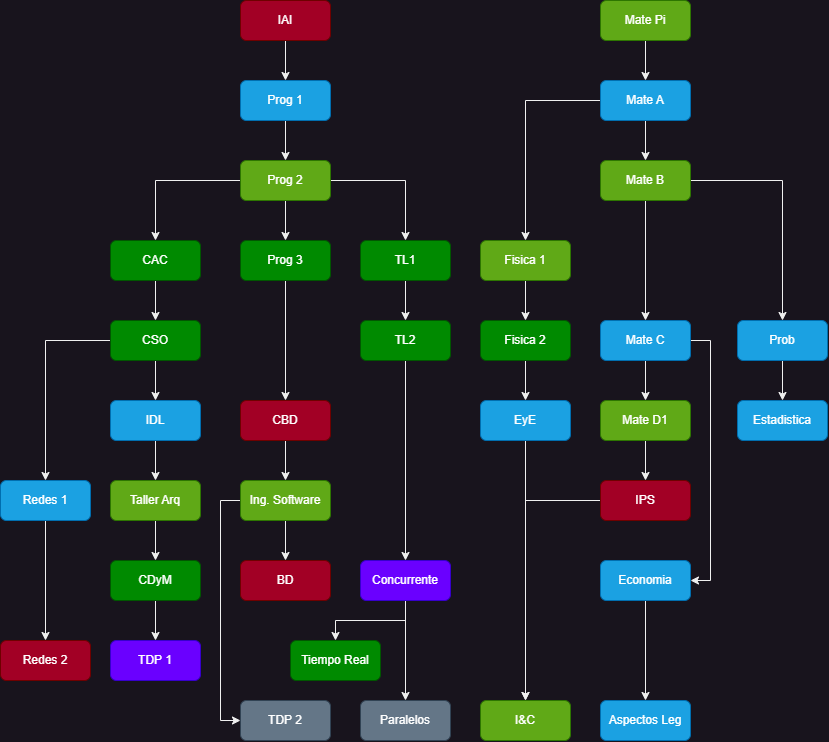

The diagram above was exported from draw.io. Its source (the exported page's mxGraphModel, read from the mxfile embedded in the PNG):
<mxGraphModel dx="1257" dy="756" grid="1" gridSize="10" guides="1" tooltips="1" connect="1" arrows="1" fold="1" page="1" pageScale="1" pageWidth="827" pageHeight="1169" background="none" math="0" shadow="0">
  <root>
    <mxCell id="0" />
    <mxCell id="1" parent="0" />
    <mxCell id="-e_Dx6URGsMKwA2Vj7eq-3" style="edgeStyle=orthogonalEdgeStyle;rounded=0;orthogonalLoop=1;jettySize=auto;html=1;entryX=0.5;entryY=0;entryDx=0;entryDy=0;" edge="1" parent="1" source="-e_Dx6URGsMKwA2Vj7eq-1" target="-e_Dx6URGsMKwA2Vj7eq-2">
      <mxGeometry relative="1" as="geometry" />
    </mxCell>
    <mxCell id="-e_Dx6URGsMKwA2Vj7eq-1" value="Prog 1" style="rounded=1;whiteSpace=wrap;html=1;fillColor=#1ba1e2;fontColor=#ffffff;strokeColor=#006EAF;" vertex="1" parent="1">
      <mxGeometry x="240" y="120" width="90" height="40" as="geometry" />
    </mxCell>
    <mxCell id="-e_Dx6URGsMKwA2Vj7eq-14" style="edgeStyle=orthogonalEdgeStyle;rounded=0;orthogonalLoop=1;jettySize=auto;html=1;entryX=0.5;entryY=0;entryDx=0;entryDy=0;" edge="1" parent="1" source="-e_Dx6URGsMKwA2Vj7eq-2" target="-e_Dx6URGsMKwA2Vj7eq-13">
      <mxGeometry relative="1" as="geometry" />
    </mxCell>
    <mxCell id="-e_Dx6URGsMKwA2Vj7eq-16" style="edgeStyle=orthogonalEdgeStyle;rounded=0;orthogonalLoop=1;jettySize=auto;html=1;exitX=0;exitY=0.5;exitDx=0;exitDy=0;entryX=0.5;entryY=0;entryDx=0;entryDy=0;" edge="1" parent="1" source="-e_Dx6URGsMKwA2Vj7eq-2" target="-e_Dx6URGsMKwA2Vj7eq-15">
      <mxGeometry relative="1" as="geometry" />
    </mxCell>
    <mxCell id="-e_Dx6URGsMKwA2Vj7eq-18" style="edgeStyle=orthogonalEdgeStyle;rounded=0;orthogonalLoop=1;jettySize=auto;html=1;entryX=0.5;entryY=0;entryDx=0;entryDy=0;" edge="1" parent="1" source="-e_Dx6URGsMKwA2Vj7eq-2" target="-e_Dx6URGsMKwA2Vj7eq-17">
      <mxGeometry relative="1" as="geometry" />
    </mxCell>
    <mxCell id="-e_Dx6URGsMKwA2Vj7eq-2" value="Prog 2" style="rounded=1;whiteSpace=wrap;html=1;fillColor=#60a917;fontColor=#ffffff;strokeColor=#2D7600;" vertex="1" parent="1">
      <mxGeometry x="240" y="200" width="90" height="40" as="geometry" />
    </mxCell>
    <mxCell id="-e_Dx6URGsMKwA2Vj7eq-7" style="edgeStyle=orthogonalEdgeStyle;rounded=0;orthogonalLoop=1;jettySize=auto;html=1;entryX=0.5;entryY=0;entryDx=0;entryDy=0;" edge="1" parent="1" source="-e_Dx6URGsMKwA2Vj7eq-6" target="-e_Dx6URGsMKwA2Vj7eq-1">
      <mxGeometry relative="1" as="geometry" />
    </mxCell>
    <mxCell id="-e_Dx6URGsMKwA2Vj7eq-6" value="IAI" style="rounded=1;whiteSpace=wrap;html=1;fillColor=#a20025;fontColor=#ffffff;strokeColor=#6F0000;" vertex="1" parent="1">
      <mxGeometry x="240" y="40" width="90" height="40" as="geometry" />
    </mxCell>
    <mxCell id="-e_Dx6URGsMKwA2Vj7eq-10" style="edgeStyle=orthogonalEdgeStyle;rounded=0;orthogonalLoop=1;jettySize=auto;html=1;entryX=0.5;entryY=0;entryDx=0;entryDy=0;" edge="1" parent="1" source="-e_Dx6URGsMKwA2Vj7eq-8" target="-e_Dx6URGsMKwA2Vj7eq-9">
      <mxGeometry relative="1" as="geometry" />
    </mxCell>
    <mxCell id="-e_Dx6URGsMKwA2Vj7eq-8" value="Mate Pi" style="rounded=1;whiteSpace=wrap;html=1;fillColor=#60a917;fontColor=#ffffff;strokeColor=#2D7600;" vertex="1" parent="1">
      <mxGeometry x="600" y="40" width="90" height="40" as="geometry" />
    </mxCell>
    <mxCell id="-e_Dx6URGsMKwA2Vj7eq-12" style="edgeStyle=orthogonalEdgeStyle;rounded=0;orthogonalLoop=1;jettySize=auto;html=1;entryX=0.5;entryY=0;entryDx=0;entryDy=0;" edge="1" parent="1" source="-e_Dx6URGsMKwA2Vj7eq-9" target="-e_Dx6URGsMKwA2Vj7eq-11">
      <mxGeometry relative="1" as="geometry" />
    </mxCell>
    <mxCell id="-e_Dx6URGsMKwA2Vj7eq-27" style="edgeStyle=orthogonalEdgeStyle;rounded=0;orthogonalLoop=1;jettySize=auto;html=1;entryX=0.5;entryY=0;entryDx=0;entryDy=0;" edge="1" parent="1" source="-e_Dx6URGsMKwA2Vj7eq-9" target="-e_Dx6URGsMKwA2Vj7eq-26">
      <mxGeometry relative="1" as="geometry" />
    </mxCell>
    <mxCell id="-e_Dx6URGsMKwA2Vj7eq-9" value="Mate A" style="rounded=1;whiteSpace=wrap;html=1;fillColor=#1ba1e2;fontColor=#ffffff;strokeColor=#006EAF;" vertex="1" parent="1">
      <mxGeometry x="600" y="120" width="90" height="40" as="geometry" />
    </mxCell>
    <mxCell id="-e_Dx6URGsMKwA2Vj7eq-31" style="edgeStyle=orthogonalEdgeStyle;rounded=0;orthogonalLoop=1;jettySize=auto;html=1;entryX=0.5;entryY=0;entryDx=0;entryDy=0;" edge="1" parent="1" source="-e_Dx6URGsMKwA2Vj7eq-11" target="-e_Dx6URGsMKwA2Vj7eq-30">
      <mxGeometry relative="1" as="geometry" />
    </mxCell>
    <mxCell id="-e_Dx6URGsMKwA2Vj7eq-33" style="edgeStyle=orthogonalEdgeStyle;rounded=0;orthogonalLoop=1;jettySize=auto;html=1;entryX=0.5;entryY=0;entryDx=0;entryDy=0;" edge="1" parent="1" source="-e_Dx6URGsMKwA2Vj7eq-11" target="-e_Dx6URGsMKwA2Vj7eq-32">
      <mxGeometry relative="1" as="geometry" />
    </mxCell>
    <mxCell id="-e_Dx6URGsMKwA2Vj7eq-11" value="Mate B" style="rounded=1;whiteSpace=wrap;html=1;fillColor=#60a917;fontColor=#ffffff;strokeColor=#2D7600;" vertex="1" parent="1">
      <mxGeometry x="600" y="200" width="90" height="40" as="geometry" />
    </mxCell>
    <mxCell id="-e_Dx6URGsMKwA2Vj7eq-39" style="edgeStyle=orthogonalEdgeStyle;rounded=0;orthogonalLoop=1;jettySize=auto;html=1;entryX=0.5;entryY=0;entryDx=0;entryDy=0;" edge="1" parent="1" source="-e_Dx6URGsMKwA2Vj7eq-13" target="-e_Dx6URGsMKwA2Vj7eq-38">
      <mxGeometry relative="1" as="geometry" />
    </mxCell>
    <mxCell id="-e_Dx6URGsMKwA2Vj7eq-13" value="Prog 3" style="rounded=1;whiteSpace=wrap;html=1;fillColor=#008a00;fontColor=#ffffff;strokeColor=#005700;" vertex="1" parent="1">
      <mxGeometry x="240" y="280" width="90" height="40" as="geometry" />
    </mxCell>
    <mxCell id="-e_Dx6URGsMKwA2Vj7eq-23" style="edgeStyle=orthogonalEdgeStyle;rounded=0;orthogonalLoop=1;jettySize=auto;html=1;entryX=0.5;entryY=0;entryDx=0;entryDy=0;" edge="1" parent="1" source="-e_Dx6URGsMKwA2Vj7eq-15" target="-e_Dx6URGsMKwA2Vj7eq-22">
      <mxGeometry relative="1" as="geometry" />
    </mxCell>
    <mxCell id="-e_Dx6URGsMKwA2Vj7eq-15" value="CAC" style="rounded=1;whiteSpace=wrap;html=1;fillColor=#008a00;fontColor=#ffffff;strokeColor=#005700;" vertex="1" parent="1">
      <mxGeometry x="110" y="280" width="90" height="40" as="geometry" />
    </mxCell>
    <mxCell id="-e_Dx6URGsMKwA2Vj7eq-21" style="edgeStyle=orthogonalEdgeStyle;rounded=0;orthogonalLoop=1;jettySize=auto;html=1;entryX=0.5;entryY=0;entryDx=0;entryDy=0;" edge="1" parent="1" source="-e_Dx6URGsMKwA2Vj7eq-17" target="-e_Dx6URGsMKwA2Vj7eq-20">
      <mxGeometry relative="1" as="geometry" />
    </mxCell>
    <mxCell id="-e_Dx6URGsMKwA2Vj7eq-17" value="TL1" style="rounded=1;whiteSpace=wrap;html=1;fillColor=#008a00;fontColor=#ffffff;strokeColor=#005700;" vertex="1" parent="1">
      <mxGeometry x="360" y="280" width="90" height="40" as="geometry" />
    </mxCell>
    <mxCell id="-e_Dx6URGsMKwA2Vj7eq-53" style="edgeStyle=orthogonalEdgeStyle;rounded=0;orthogonalLoop=1;jettySize=auto;html=1;entryX=0.5;entryY=0;entryDx=0;entryDy=0;" edge="1" parent="1" source="-e_Dx6URGsMKwA2Vj7eq-20" target="-e_Dx6URGsMKwA2Vj7eq-52">
      <mxGeometry relative="1" as="geometry" />
    </mxCell>
    <mxCell id="-e_Dx6URGsMKwA2Vj7eq-20" value="TL2" style="rounded=1;whiteSpace=wrap;html=1;fillColor=#008a00;fontColor=#ffffff;strokeColor=#005700;" vertex="1" parent="1">
      <mxGeometry x="360" y="360" width="90" height="40" as="geometry" />
    </mxCell>
    <mxCell id="-e_Dx6URGsMKwA2Vj7eq-41" style="edgeStyle=orthogonalEdgeStyle;rounded=0;orthogonalLoop=1;jettySize=auto;html=1;entryX=0.5;entryY=0;entryDx=0;entryDy=0;" edge="1" parent="1" source="-e_Dx6URGsMKwA2Vj7eq-22" target="-e_Dx6URGsMKwA2Vj7eq-40">
      <mxGeometry relative="1" as="geometry" />
    </mxCell>
    <mxCell id="-e_Dx6URGsMKwA2Vj7eq-51" style="edgeStyle=orthogonalEdgeStyle;rounded=0;orthogonalLoop=1;jettySize=auto;html=1;entryX=0.5;entryY=0;entryDx=0;entryDy=0;" edge="1" parent="1" source="-e_Dx6URGsMKwA2Vj7eq-22" target="-e_Dx6URGsMKwA2Vj7eq-50">
      <mxGeometry relative="1" as="geometry" />
    </mxCell>
    <mxCell id="-e_Dx6URGsMKwA2Vj7eq-22" value="CSO" style="rounded=1;whiteSpace=wrap;html=1;fillColor=#008a00;fontColor=#ffffff;strokeColor=#005700;" vertex="1" parent="1">
      <mxGeometry x="110" y="360" width="90" height="40" as="geometry" />
    </mxCell>
    <mxCell id="-e_Dx6URGsMKwA2Vj7eq-29" style="edgeStyle=orthogonalEdgeStyle;rounded=0;orthogonalLoop=1;jettySize=auto;html=1;entryX=0.5;entryY=0;entryDx=0;entryDy=0;" edge="1" parent="1" source="-e_Dx6URGsMKwA2Vj7eq-26" target="-e_Dx6URGsMKwA2Vj7eq-28">
      <mxGeometry relative="1" as="geometry" />
    </mxCell>
    <mxCell id="-e_Dx6URGsMKwA2Vj7eq-26" value="Fisica 1" style="rounded=1;whiteSpace=wrap;html=1;fillColor=#60a917;fontColor=#ffffff;strokeColor=#2D7600;" vertex="1" parent="1">
      <mxGeometry x="480" y="280" width="90" height="40" as="geometry" />
    </mxCell>
    <mxCell id="-e_Dx6URGsMKwA2Vj7eq-37" style="edgeStyle=orthogonalEdgeStyle;rounded=0;orthogonalLoop=1;jettySize=auto;html=1;entryX=0.5;entryY=0;entryDx=0;entryDy=0;" edge="1" parent="1" source="-e_Dx6URGsMKwA2Vj7eq-28" target="-e_Dx6URGsMKwA2Vj7eq-36">
      <mxGeometry relative="1" as="geometry" />
    </mxCell>
    <mxCell id="-e_Dx6URGsMKwA2Vj7eq-28" value="Fisica 2" style="rounded=1;whiteSpace=wrap;html=1;fillColor=#008a00;fontColor=#ffffff;strokeColor=#005700;" vertex="1" parent="1">
      <mxGeometry x="480" y="360" width="90" height="40" as="geometry" />
    </mxCell>
    <mxCell id="-e_Dx6URGsMKwA2Vj7eq-35" style="edgeStyle=orthogonalEdgeStyle;rounded=0;orthogonalLoop=1;jettySize=auto;html=1;entryX=0.5;entryY=0;entryDx=0;entryDy=0;" edge="1" parent="1" source="-e_Dx6URGsMKwA2Vj7eq-30" target="-e_Dx6URGsMKwA2Vj7eq-34">
      <mxGeometry relative="1" as="geometry" />
    </mxCell>
    <mxCell id="-e_Dx6URGsMKwA2Vj7eq-85" style="edgeStyle=orthogonalEdgeStyle;rounded=0;orthogonalLoop=1;jettySize=auto;html=1;exitX=1;exitY=0.5;exitDx=0;exitDy=0;entryX=1;entryY=0.5;entryDx=0;entryDy=0;" edge="1" parent="1" source="-e_Dx6URGsMKwA2Vj7eq-30" target="-e_Dx6URGsMKwA2Vj7eq-62">
      <mxGeometry relative="1" as="geometry" />
    </mxCell>
    <mxCell id="-e_Dx6URGsMKwA2Vj7eq-30" value="Mate C" style="rounded=1;whiteSpace=wrap;html=1;fillColor=#1ba1e2;fontColor=#ffffff;strokeColor=#006EAF;" vertex="1" parent="1">
      <mxGeometry x="600" y="360" width="90" height="40" as="geometry" />
    </mxCell>
    <mxCell id="-e_Dx6URGsMKwA2Vj7eq-43" style="edgeStyle=orthogonalEdgeStyle;rounded=0;orthogonalLoop=1;jettySize=auto;html=1;entryX=0.5;entryY=0;entryDx=0;entryDy=0;" edge="1" parent="1" source="-e_Dx6URGsMKwA2Vj7eq-32" target="-e_Dx6URGsMKwA2Vj7eq-42">
      <mxGeometry relative="1" as="geometry" />
    </mxCell>
    <mxCell id="-e_Dx6URGsMKwA2Vj7eq-32" value="Prob" style="rounded=1;whiteSpace=wrap;html=1;fillColor=#1ba1e2;fontColor=#ffffff;strokeColor=#006EAF;" vertex="1" parent="1">
      <mxGeometry x="737" y="360" width="90" height="40" as="geometry" />
    </mxCell>
    <mxCell id="-e_Dx6URGsMKwA2Vj7eq-45" style="edgeStyle=orthogonalEdgeStyle;rounded=0;orthogonalLoop=1;jettySize=auto;html=1;entryX=0.5;entryY=0;entryDx=0;entryDy=0;" edge="1" parent="1" source="-e_Dx6URGsMKwA2Vj7eq-34" target="-e_Dx6URGsMKwA2Vj7eq-44">
      <mxGeometry relative="1" as="geometry" />
    </mxCell>
    <mxCell id="-e_Dx6URGsMKwA2Vj7eq-34" value="Mate D1" style="rounded=1;whiteSpace=wrap;html=1;fillColor=#60a917;fontColor=#ffffff;strokeColor=#2D7600;" vertex="1" parent="1">
      <mxGeometry x="600" y="440" width="90" height="40" as="geometry" />
    </mxCell>
    <mxCell id="-e_Dx6URGsMKwA2Vj7eq-82" style="edgeStyle=orthogonalEdgeStyle;rounded=0;orthogonalLoop=1;jettySize=auto;html=1;entryX=0.5;entryY=0;entryDx=0;entryDy=0;" edge="1" parent="1" source="-e_Dx6URGsMKwA2Vj7eq-36" target="-e_Dx6URGsMKwA2Vj7eq-54">
      <mxGeometry relative="1" as="geometry" />
    </mxCell>
    <mxCell id="-e_Dx6URGsMKwA2Vj7eq-36" value="EyE" style="rounded=1;whiteSpace=wrap;html=1;fillColor=#1ba1e2;fontColor=#ffffff;strokeColor=#006EAF;" vertex="1" parent="1">
      <mxGeometry x="480" y="440" width="90" height="40" as="geometry" />
    </mxCell>
    <mxCell id="-e_Dx6URGsMKwA2Vj7eq-49" style="edgeStyle=orthogonalEdgeStyle;rounded=0;orthogonalLoop=1;jettySize=auto;html=1;entryX=0.5;entryY=0;entryDx=0;entryDy=0;" edge="1" parent="1" source="-e_Dx6URGsMKwA2Vj7eq-38" target="-e_Dx6URGsMKwA2Vj7eq-48">
      <mxGeometry relative="1" as="geometry" />
    </mxCell>
    <mxCell id="-e_Dx6URGsMKwA2Vj7eq-38" value="CBD" style="rounded=1;whiteSpace=wrap;html=1;fillColor=#a20025;fontColor=#ffffff;strokeColor=#6F0000;" vertex="1" parent="1">
      <mxGeometry x="240" y="440" width="90" height="40" as="geometry" />
    </mxCell>
    <mxCell id="-e_Dx6URGsMKwA2Vj7eq-47" style="edgeStyle=orthogonalEdgeStyle;rounded=0;orthogonalLoop=1;jettySize=auto;html=1;entryX=0.5;entryY=0;entryDx=0;entryDy=0;" edge="1" parent="1" source="-e_Dx6URGsMKwA2Vj7eq-40" target="-e_Dx6URGsMKwA2Vj7eq-46">
      <mxGeometry relative="1" as="geometry" />
    </mxCell>
    <mxCell id="-e_Dx6URGsMKwA2Vj7eq-40" value="IDL" style="rounded=1;whiteSpace=wrap;html=1;fillColor=#1ba1e2;fontColor=#ffffff;strokeColor=#006EAF;" vertex="1" parent="1">
      <mxGeometry x="110" y="440" width="90" height="40" as="geometry" />
    </mxCell>
    <mxCell id="-e_Dx6URGsMKwA2Vj7eq-42" value="Estadistica" style="rounded=1;whiteSpace=wrap;html=1;fillColor=#1ba1e2;fontColor=#ffffff;strokeColor=#006EAF;" vertex="1" parent="1">
      <mxGeometry x="737" y="440" width="90" height="40" as="geometry" />
    </mxCell>
    <mxCell id="-e_Dx6URGsMKwA2Vj7eq-84" style="edgeStyle=orthogonalEdgeStyle;rounded=0;orthogonalLoop=1;jettySize=auto;html=1;entryX=0.5;entryY=0;entryDx=0;entryDy=0;" edge="1" parent="1" source="-e_Dx6URGsMKwA2Vj7eq-44" target="-e_Dx6URGsMKwA2Vj7eq-54">
      <mxGeometry relative="1" as="geometry" />
    </mxCell>
    <mxCell id="-e_Dx6URGsMKwA2Vj7eq-44" value="IPS" style="rounded=1;whiteSpace=wrap;html=1;fillColor=#a20025;fontColor=#ffffff;strokeColor=#6F0000;" vertex="1" parent="1">
      <mxGeometry x="600" y="520" width="90" height="40" as="geometry" />
    </mxCell>
    <mxCell id="-e_Dx6URGsMKwA2Vj7eq-61" style="edgeStyle=orthogonalEdgeStyle;rounded=0;orthogonalLoop=1;jettySize=auto;html=1;entryX=0.5;entryY=0;entryDx=0;entryDy=0;" edge="1" parent="1" source="-e_Dx6URGsMKwA2Vj7eq-46" target="-e_Dx6URGsMKwA2Vj7eq-60">
      <mxGeometry relative="1" as="geometry" />
    </mxCell>
    <mxCell id="-e_Dx6URGsMKwA2Vj7eq-46" value="Taller Arq" style="rounded=1;whiteSpace=wrap;html=1;fillColor=#60a917;fontColor=#ffffff;strokeColor=#2D7600;" vertex="1" parent="1">
      <mxGeometry x="110" y="520" width="90" height="40" as="geometry" />
    </mxCell>
    <mxCell id="-e_Dx6URGsMKwA2Vj7eq-59" style="edgeStyle=orthogonalEdgeStyle;rounded=0;orthogonalLoop=1;jettySize=auto;html=1;entryX=0.5;entryY=0;entryDx=0;entryDy=0;" edge="1" parent="1" source="-e_Dx6URGsMKwA2Vj7eq-48" target="-e_Dx6URGsMKwA2Vj7eq-58">
      <mxGeometry relative="1" as="geometry" />
    </mxCell>
    <mxCell id="-e_Dx6URGsMKwA2Vj7eq-89" style="edgeStyle=orthogonalEdgeStyle;rounded=0;orthogonalLoop=1;jettySize=auto;html=1;exitX=0;exitY=0.5;exitDx=0;exitDy=0;entryX=0;entryY=0.5;entryDx=0;entryDy=0;" edge="1" parent="1" source="-e_Dx6URGsMKwA2Vj7eq-48" target="-e_Dx6URGsMKwA2Vj7eq-88">
      <mxGeometry relative="1" as="geometry" />
    </mxCell>
    <mxCell id="-e_Dx6URGsMKwA2Vj7eq-48" value="Ing. Software" style="rounded=1;whiteSpace=wrap;html=1;fillColor=#60a917;fontColor=#ffffff;strokeColor=#2D7600;" vertex="1" parent="1">
      <mxGeometry x="240" y="520" width="90" height="40" as="geometry" />
    </mxCell>
    <mxCell id="-e_Dx6URGsMKwA2Vj7eq-65" style="edgeStyle=orthogonalEdgeStyle;rounded=0;orthogonalLoop=1;jettySize=auto;html=1;entryX=0.5;entryY=0;entryDx=0;entryDy=0;" edge="1" parent="1" source="-e_Dx6URGsMKwA2Vj7eq-50" target="-e_Dx6URGsMKwA2Vj7eq-64">
      <mxGeometry relative="1" as="geometry" />
    </mxCell>
    <mxCell id="-e_Dx6URGsMKwA2Vj7eq-50" value="Redes 1" style="rounded=1;whiteSpace=wrap;html=1;fillColor=#1ba1e2;fontColor=#ffffff;strokeColor=#006EAF;" vertex="1" parent="1">
      <mxGeometry y="520" width="90" height="40" as="geometry" />
    </mxCell>
    <mxCell id="-e_Dx6URGsMKwA2Vj7eq-68" style="edgeStyle=orthogonalEdgeStyle;rounded=0;orthogonalLoop=1;jettySize=auto;html=1;entryX=0.5;entryY=0;entryDx=0;entryDy=0;" edge="1" parent="1" source="-e_Dx6URGsMKwA2Vj7eq-52" target="-e_Dx6URGsMKwA2Vj7eq-67">
      <mxGeometry relative="1" as="geometry" />
    </mxCell>
    <mxCell id="-e_Dx6URGsMKwA2Vj7eq-87" style="edgeStyle=orthogonalEdgeStyle;rounded=0;orthogonalLoop=1;jettySize=auto;html=1;entryX=0.5;entryY=0;entryDx=0;entryDy=0;" edge="1" parent="1" source="-e_Dx6URGsMKwA2Vj7eq-52" target="-e_Dx6URGsMKwA2Vj7eq-86">
      <mxGeometry relative="1" as="geometry" />
    </mxCell>
    <mxCell id="-e_Dx6URGsMKwA2Vj7eq-52" value="Concurrente" style="rounded=1;whiteSpace=wrap;html=1;fillColor=#6a00ff;fontColor=#ffffff;strokeColor=#3700CC;" vertex="1" parent="1">
      <mxGeometry x="360" y="600" width="90" height="40" as="geometry" />
    </mxCell>
    <mxCell id="-e_Dx6URGsMKwA2Vj7eq-54" value="I&amp;amp;C" style="rounded=1;whiteSpace=wrap;html=1;fillColor=#60a917;fontColor=#ffffff;strokeColor=#2D7600;" vertex="1" parent="1">
      <mxGeometry x="480" y="740" width="90" height="40" as="geometry" />
    </mxCell>
    <mxCell id="-e_Dx6URGsMKwA2Vj7eq-58" value="BD" style="rounded=1;whiteSpace=wrap;html=1;fillColor=#a20025;fontColor=#ffffff;strokeColor=#6F0000;" vertex="1" parent="1">
      <mxGeometry x="240" y="600" width="90" height="40" as="geometry" />
    </mxCell>
    <mxCell id="-e_Dx6URGsMKwA2Vj7eq-70" style="edgeStyle=orthogonalEdgeStyle;rounded=0;orthogonalLoop=1;jettySize=auto;html=1;entryX=0.5;entryY=0;entryDx=0;entryDy=0;" edge="1" parent="1" source="-e_Dx6URGsMKwA2Vj7eq-60" target="-e_Dx6URGsMKwA2Vj7eq-69">
      <mxGeometry relative="1" as="geometry" />
    </mxCell>
    <mxCell id="-e_Dx6URGsMKwA2Vj7eq-60" value="CDyM" style="rounded=1;whiteSpace=wrap;html=1;fillColor=#008a00;fontColor=#ffffff;strokeColor=#005700;" vertex="1" parent="1">
      <mxGeometry x="110" y="600" width="90" height="40" as="geometry" />
    </mxCell>
    <mxCell id="-e_Dx6URGsMKwA2Vj7eq-81" style="edgeStyle=orthogonalEdgeStyle;rounded=0;orthogonalLoop=1;jettySize=auto;html=1;entryX=0.5;entryY=0;entryDx=0;entryDy=0;" edge="1" parent="1" source="-e_Dx6URGsMKwA2Vj7eq-62" target="-e_Dx6URGsMKwA2Vj7eq-80">
      <mxGeometry relative="1" as="geometry" />
    </mxCell>
    <mxCell id="-e_Dx6URGsMKwA2Vj7eq-62" value="Economia" style="rounded=1;whiteSpace=wrap;html=1;fillColor=#1ba1e2;fontColor=#ffffff;strokeColor=#006EAF;" vertex="1" parent="1">
      <mxGeometry x="600" y="600" width="90" height="40" as="geometry" />
    </mxCell>
    <mxCell id="-e_Dx6URGsMKwA2Vj7eq-64" value="Redes 2" style="rounded=1;whiteSpace=wrap;html=1;fillColor=#a20025;fontColor=#ffffff;strokeColor=#6F0000;" vertex="1" parent="1">
      <mxGeometry y="680" width="90" height="40" as="geometry" />
    </mxCell>
    <mxCell id="-e_Dx6URGsMKwA2Vj7eq-67" value="Tiempo Real" style="rounded=1;whiteSpace=wrap;html=1;fillColor=#008a00;fontColor=#ffffff;strokeColor=#005700;" vertex="1" parent="1">
      <mxGeometry x="290" y="680" width="90" height="40" as="geometry" />
    </mxCell>
    <mxCell id="-e_Dx6URGsMKwA2Vj7eq-69" value="TDP 1" style="rounded=1;whiteSpace=wrap;html=1;fillColor=#6a00ff;fontColor=#ffffff;strokeColor=#3700CC;" vertex="1" parent="1">
      <mxGeometry x="110" y="680" width="90" height="40" as="geometry" />
    </mxCell>
    <mxCell id="-e_Dx6URGsMKwA2Vj7eq-80" value="Aspectos Leg" style="rounded=1;whiteSpace=wrap;html=1;fillColor=#1ba1e2;fontColor=#ffffff;strokeColor=#006EAF;" vertex="1" parent="1">
      <mxGeometry x="600" y="740" width="90" height="40" as="geometry" />
    </mxCell>
    <mxCell id="-e_Dx6URGsMKwA2Vj7eq-86" value="Paralelos" style="rounded=1;whiteSpace=wrap;html=1;fillColor=#647687;fontColor=#ffffff;strokeColor=#314354;" vertex="1" parent="1">
      <mxGeometry x="360" y="740" width="90" height="40" as="geometry" />
    </mxCell>
    <mxCell id="-e_Dx6URGsMKwA2Vj7eq-88" value="TDP 2" style="rounded=1;whiteSpace=wrap;html=1;fillColor=#647687;fontColor=#ffffff;strokeColor=#314354;" vertex="1" parent="1">
      <mxGeometry x="240" y="740" width="90" height="40" as="geometry" />
    </mxCell>
  </root>
</mxGraphModel>